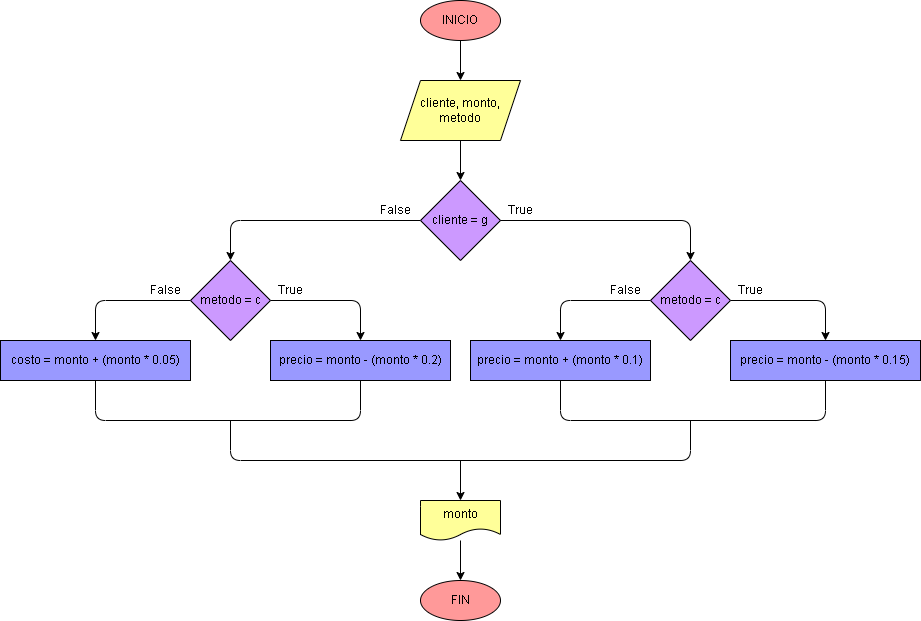

The diagram above was exported from draw.io. Its source (the exported page's mxGraphModel, read from the mxfile embedded in the PNG):
<mxGraphModel dx="1477" dy="516" grid="1" gridSize="10" guides="1" tooltips="1" connect="1" arrows="1" fold="1" page="1" pageScale="1" pageWidth="827" pageHeight="1169" math="0" shadow="0">
  <root>
    <mxCell id="0" />
    <mxCell id="1" parent="0" />
    <mxCell id="7" value="" style="edgeStyle=none;html=1;" parent="1" source="3" target="6" edge="1">
      <mxGeometry relative="1" as="geometry" />
    </mxCell>
    <mxCell id="3" value="INICIO" style="ellipse;whiteSpace=wrap;html=1;fillColor=#FF9999;" parent="1" vertex="1">
      <mxGeometry x="240" y="160" width="80" height="40" as="geometry" />
    </mxCell>
    <mxCell id="9" value="" style="edgeStyle=none;html=1;" parent="1" source="6" target="8" edge="1">
      <mxGeometry relative="1" as="geometry" />
    </mxCell>
    <mxCell id="6" value="cliente, monto, metodo" style="shape=parallelogram;perimeter=parallelogramPerimeter;whiteSpace=wrap;html=1;fixedSize=1;fillColor=#FFFF99;" parent="1" vertex="1">
      <mxGeometry x="220" y="240" width="120" height="60" as="geometry" />
    </mxCell>
    <mxCell id="11" value="" style="edgeStyle=orthogonalEdgeStyle;html=1;entryX=0.5;entryY=0;entryDx=0;entryDy=0;" parent="1" target="10" edge="1">
      <mxGeometry relative="1" as="geometry">
        <mxPoint x="309.99999999999955" y="379.9999999999998" as="sourcePoint" />
      </mxGeometry>
    </mxCell>
    <mxCell id="28" style="edgeStyle=orthogonalEdgeStyle;html=1;exitX=0;exitY=0.5;exitDx=0;exitDy=0;entryX=0.5;entryY=0;entryDx=0;entryDy=0;" parent="1" source="8" target="25" edge="1">
      <mxGeometry relative="1" as="geometry" />
    </mxCell>
    <mxCell id="8" value="cliente = g" style="rhombus;whiteSpace=wrap;html=1;fillColor=#CC99FF;" parent="1" vertex="1">
      <mxGeometry x="240" y="340" width="80" height="80" as="geometry" />
    </mxCell>
    <mxCell id="15" style="edgeStyle=orthogonalEdgeStyle;html=1;exitX=0;exitY=0.5;exitDx=0;exitDy=0;entryX=0.5;entryY=0;entryDx=0;entryDy=0;" parent="1" source="10" target="14" edge="1">
      <mxGeometry relative="1" as="geometry" />
    </mxCell>
    <mxCell id="29" style="edgeStyle=orthogonalEdgeStyle;html=1;exitX=1;exitY=0.5;exitDx=0;exitDy=0;entryX=0.5;entryY=0;entryDx=0;entryDy=0;" parent="1" source="10" target="12" edge="1">
      <mxGeometry relative="1" as="geometry" />
    </mxCell>
    <mxCell id="10" value="metodo = c" style="rhombus;whiteSpace=wrap;html=1;fillColor=#CC99FF;" parent="1" vertex="1">
      <mxGeometry x="470" y="420" width="80" height="80" as="geometry" />
    </mxCell>
    <mxCell id="12" value="precio = monto - (monto * 0.15)" style="whiteSpace=wrap;html=1;fillColor=#9999FF;" parent="1" vertex="1">
      <mxGeometry x="550" y="500" width="190" height="40" as="geometry" />
    </mxCell>
    <mxCell id="14" value="precio = monto + (monto * 0.1)" style="whiteSpace=wrap;html=1;fillColor=#9999FF;" parent="1" vertex="1">
      <mxGeometry x="290" y="500" width="180" height="40" as="geometry" />
    </mxCell>
    <mxCell id="24" style="edgeStyle=orthogonalEdgeStyle;html=1;exitX=0;exitY=0.5;exitDx=0;exitDy=0;entryX=0.5;entryY=0;entryDx=0;entryDy=0;" parent="1" source="25" target="27" edge="1">
      <mxGeometry relative="1" as="geometry" />
    </mxCell>
    <mxCell id="30" style="edgeStyle=orthogonalEdgeStyle;html=1;exitX=1;exitY=0.5;exitDx=0;exitDy=0;entryX=0.5;entryY=0;entryDx=0;entryDy=0;" parent="1" source="25" target="26" edge="1">
      <mxGeometry relative="1" as="geometry" />
    </mxCell>
    <mxCell id="25" value="metodo = c" style="rhombus;whiteSpace=wrap;html=1;fillColor=#CC99FF;" parent="1" vertex="1">
      <mxGeometry x="10" y="420" width="80" height="80" as="geometry" />
    </mxCell>
    <mxCell id="26" value="precio = monto - (monto * 0.2)" style="whiteSpace=wrap;html=1;fillColor=#9999FF;" parent="1" vertex="1">
      <mxGeometry x="90" y="500" width="180" height="40" as="geometry" />
    </mxCell>
    <mxCell id="27" value="costo = monto + (monto * 0.05)" style="whiteSpace=wrap;html=1;fillColor=#9999FF;" parent="1" vertex="1">
      <mxGeometry x="-180" y="500" width="190" height="40" as="geometry" />
    </mxCell>
    <mxCell id="32" value="" style="endArrow=none;html=1;entryX=0.5;entryY=1;entryDx=0;entryDy=0;exitX=0.5;exitY=1;exitDx=0;exitDy=0;" parent="1" source="27" target="26" edge="1">
      <mxGeometry width="50" height="50" relative="1" as="geometry">
        <mxPoint x="210" y="640" as="sourcePoint" />
        <mxPoint x="260" y="590" as="targetPoint" />
        <Array as="points">
          <mxPoint x="-85" y="580" />
          <mxPoint x="180" y="580" />
        </Array>
      </mxGeometry>
    </mxCell>
    <mxCell id="33" value="" style="endArrow=none;html=1;entryX=0.5;entryY=1;entryDx=0;entryDy=0;exitX=0.5;exitY=1;exitDx=0;exitDy=0;" parent="1" target="12" edge="1">
      <mxGeometry width="50" height="50" relative="1" as="geometry">
        <mxPoint x="380" y="540" as="sourcePoint" />
        <mxPoint x="640" y="540" as="targetPoint" />
        <Array as="points">
          <mxPoint x="380" y="580" />
          <mxPoint x="645" y="580" />
        </Array>
      </mxGeometry>
    </mxCell>
    <mxCell id="34" value="" style="endArrow=none;html=1;" parent="1" edge="1">
      <mxGeometry width="50" height="50" relative="1" as="geometry">
        <mxPoint x="50" y="580" as="sourcePoint" />
        <mxPoint x="510" y="580" as="targetPoint" />
        <Array as="points">
          <mxPoint x="50" y="620" />
          <mxPoint x="510" y="620" />
        </Array>
      </mxGeometry>
    </mxCell>
    <mxCell id="35" value="" style="endArrow=classic;html=1;" parent="1" edge="1">
      <mxGeometry width="50" height="50" relative="1" as="geometry">
        <mxPoint x="280" y="620" as="sourcePoint" />
        <mxPoint x="280" y="660" as="targetPoint" />
      </mxGeometry>
    </mxCell>
    <mxCell id="38" value="" style="edgeStyle=orthogonalEdgeStyle;html=1;" parent="1" source="36" target="37" edge="1">
      <mxGeometry relative="1" as="geometry" />
    </mxCell>
    <mxCell id="36" value="monto" style="shape=document;whiteSpace=wrap;html=1;boundedLbl=1;fillColor=#FFFF99;" parent="1" vertex="1">
      <mxGeometry x="240" y="660" width="80" height="40" as="geometry" />
    </mxCell>
    <mxCell id="37" value="FIN" style="ellipse;whiteSpace=wrap;html=1;fillColor=#FF9999;" parent="1" vertex="1">
      <mxGeometry x="240" y="740" width="80" height="40" as="geometry" />
    </mxCell>
    <mxCell id="39" value="True" style="text;html=1;align=center;verticalAlign=middle;resizable=0;points=[];autosize=1;strokeColor=none;fillColor=none;" parent="1" vertex="1">
      <mxGeometry x="320" y="360" width="40" height="20" as="geometry" />
    </mxCell>
    <mxCell id="41" value="True" style="text;html=1;align=center;verticalAlign=middle;resizable=0;points=[];autosize=1;strokeColor=none;fillColor=none;" parent="1" vertex="1">
      <mxGeometry x="550" y="440" width="40" height="20" as="geometry" />
    </mxCell>
    <mxCell id="42" value="False" style="text;html=1;align=center;verticalAlign=middle;resizable=0;points=[];autosize=1;strokeColor=none;fillColor=none;" parent="1" vertex="1">
      <mxGeometry x="420" y="440" width="50" height="20" as="geometry" />
    </mxCell>
    <mxCell id="46" value="True" style="text;html=1;align=center;verticalAlign=middle;resizable=0;points=[];autosize=1;strokeColor=none;fillColor=none;" parent="1" vertex="1">
      <mxGeometry x="90" y="440" width="40" height="20" as="geometry" />
    </mxCell>
    <mxCell id="47" value="False" style="text;html=1;align=center;verticalAlign=middle;resizable=0;points=[];autosize=1;strokeColor=none;fillColor=none;" parent="1" vertex="1">
      <mxGeometry x="-40" y="440" width="50" height="20" as="geometry" />
    </mxCell>
    <mxCell id="48" value="False" style="text;html=1;align=center;verticalAlign=middle;resizable=0;points=[];autosize=1;strokeColor=none;fillColor=none;" parent="1" vertex="1">
      <mxGeometry x="190" y="360" width="50" height="20" as="geometry" />
    </mxCell>
  </root>
</mxGraphModel>